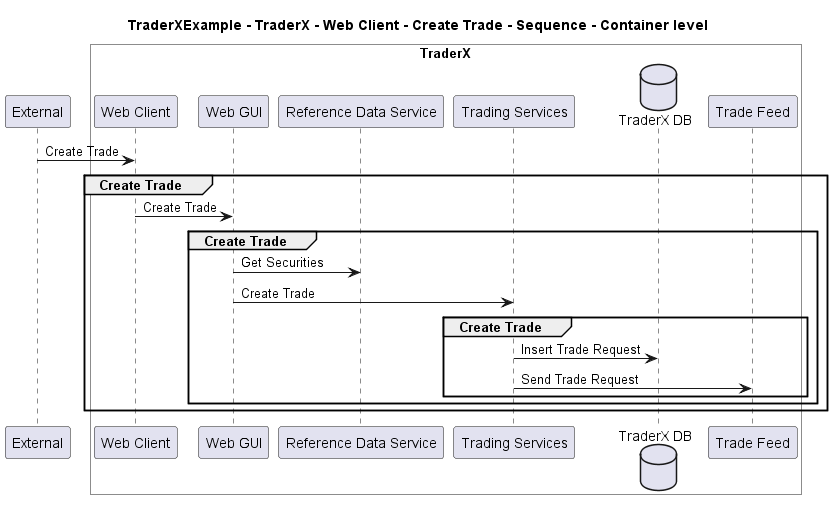

The diagram above was rendered by PlantUML. Its source (embedded in the PNG):
@startuml

title TraderXExample - TraderX - Web Client - Create Trade - Sequence - Container level

participant "External" as C4InterFlow.SoftwareSystems.ExternalSystem

box "TraderX" #White
    participant "Web Client" as TraderXExample.SoftwareSystems.TraderX.Containers.WebClient
    participant "Web GUI" as TraderXExample.SoftwareSystems.TraderX.Containers.WebGUI
    participant "Reference Data Service" as TraderXExample.SoftwareSystems.TraderX.Containers.ReferenceDataService
    participant "Trading Services" as TraderXExample.SoftwareSystems.TraderX.Containers.TradingServices
    database "TraderX DB" as TraderXExample.SoftwareSystems.TraderX.Containers.TraderXDB
    participant "Trade Feed" as TraderXExample.SoftwareSystems.TraderX.Containers.TradeFeed
end box


C4InterFlow.SoftwareSystems.ExternalSystem -> TraderXExample.SoftwareSystems.TraderX.Containers.WebClient : Create Trade
group Create Trade
TraderXExample.SoftwareSystems.TraderX.Containers.WebClient -> TraderXExample.SoftwareSystems.TraderX.Containers.WebGUI : Create Trade
group Create Trade
TraderXExample.SoftwareSystems.TraderX.Containers.WebGUI -> TraderXExample.SoftwareSystems.TraderX.Containers.ReferenceDataService : Get Securities
TraderXExample.SoftwareSystems.TraderX.Containers.WebGUI -> TraderXExample.SoftwareSystems.TraderX.Containers.TradingServices : Create Trade
group Create Trade
TraderXExample.SoftwareSystems.TraderX.Containers.TradingServices -> TraderXExample.SoftwareSystems.TraderX.Containers.TraderXDB : Insert Trade Request
TraderXExample.SoftwareSystems.TraderX.Containers.TradingServices -> TraderXExample.SoftwareSystems.TraderX.Containers.TradeFeed : Send Trade Request
end
end
end


@enduml